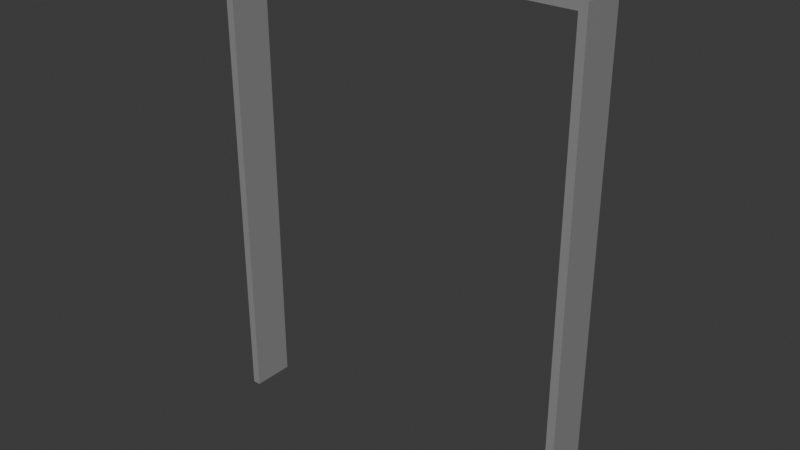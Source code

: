 # Source: G3_HKI_kaariteline_lattateras.blend  (saved by Blender 4.0.36; exported with 4.5.12 LTS)
import bpy
from mathutils import Matrix  # noqa: F401  (used for matrix-valued properties, if any)

bpy.ops.wm.read_factory_settings(use_empty=True)
scene = bpy.context.scene
scene.name = 'Scene'

# ---- collections
col_collection = bpy.data.collections.new('Collection'); scene.collection.children.link(col_collection)

# ---- materials (node trees are filled in below, after node groups)
mat_materiaalinnimi = bpy.data.materials.new('Materiaalinnimi')
mat_materiaalinnimi.alpha_threshold = 0.0
mat_materiaalinnimi.use_transparent_shadow = False
mat_materiaalinnimi.roughness = 0.5
mat_materiaalinnimi.line_color = (0.0, 0.0, 0.0, 1.0)

# ---- material node trees
mat_materiaalinnimi.use_nodes = True; mat_materiaalinnimi.node_tree.nodes.clear()
_N = mat_materiaalinnimi.node_tree.nodes; _L = mat_materiaalinnimi.node_tree.links
n0 = _N.new('ShaderNodeOutputMaterial'); n0.name = 'Material Output'; n0.location = (300, 300)
n1 = _N.new('ShaderNodeBsdfPrincipled'); n1.name = 'Principled BSDF'; n1.location = (10, 300)
n1.inputs[0].default_value = (0.2702, 0.2702, 0.2702, 1.0)
n1.inputs[3].default_value = 1.45
_L.new(n1.outputs[0], n0.inputs[0])
n0.is_active_output = True

# ---- world
world_world = bpy.data.worlds.new('World'); scene.world = world_world
world_world.use_nodes = True; world_world.node_tree.nodes.clear()
_N = world_world.node_tree.nodes; _L = world_world.node_tree.links
n0 = _N.new('ShaderNodeOutputWorld'); n0.name = 'World Output'; n0.location = (300, 300)
n1 = _N.new('ShaderNodeBackground'); n1.name = 'Background'; n1.location = (10, 300)
n1.inputs[0].default_value = (0.05088, 0.05088, 0.05088, 1.0)
_L.new(n1.outputs[0], n0.inputs[0])
n0.is_active_output = True
world_world.color = (0.05088, 0.05088, 0.05088)
world_world.use_sun_shadow = False
world_world.sun_shadow_jitter_overblur = 0.0

# ---- meshes
me_cube_001 = bpy.data.meshes.new('Cube.001')
me_cube_001.from_pydata([(-0.338, -0.04, 0.9), (-0.338, 0.04, 0.0), (-0.338, 0.04, 0.9), (0.338, -0.04, 0.0), (0.338, 0.04, 0.9), (-0.338, -0.04, 0.0), (0.338, -0.04, 0.9), (0.338, 0.04, 0.0), (-0.353, -0.04, 0.915), (-0.353, 0.04, 0.0), (-0.353, 0.04, 0.915), (0.353, -0.04, 0.0), (0.353, 0.04, 0.915), (-0.353, -0.04, 0.0), (0.353, -0.04, 0.915), (0.353, 0.04, 0.0)], [], [(5, 1, 2, 0), (7, 3, 6, 4), (4, 6, 0, 2), (13, 8, 10, 9), (15, 12, 14, 11), (12, 10, 8, 14), (2, 1, 9, 10), (4, 2, 10, 12), (1, 5, 13, 9), (5, 0, 8, 13), (7, 4, 12, 15), (3, 7, 15, 11), (6, 3, 11, 14), (0, 6, 14, 8)])
me_cube_001.polygons.foreach_set('use_smooth', [True] * 14)
_k = set([(0, 2), (0, 5), (0, 6), (1, 2), (1, 5), (1, 9), (2, 4), (3, 6), (3, 7), (3, 11), (4, 6), (4, 7), (5, 13), (7, 15), (8, 10), (8, 13), (8, 14), (9, 10), (9, 13), (10, 12), (11, 14), (11, 15), (12, 14), (12, 15)])
me_cube_001.attributes.new('sharp_edge', 'BOOLEAN', 'EDGE').data.foreach_set('value', [ (min(e.vertices), max(e.vertices)) in _k for e in me_cube_001.edges])
_uv = me_cube_001.uv_layers.new(name='UVMap')
_uv.uv.foreach_set('vector', [0.375, 0.0, 0.375, 0.25, 0.625, 0.25, 0.625, 0.0, 0.375, 0.5, 0.375, 0.75, 0.625, 0.75, 0.625, 0.5, 0.625, 0.5, 0.625, 0.75, 0.875, 0.75, 0.875, 0.5, 0.375, 0.0, 0.625, 0.0, 0.625, 0.25, 0.375, 0.25, 0.375, 0.5, 0.625, 0.5, 0.625, 0.75, 0.375, 0.75, 0.625, 0.5, 0.875, 0.5, 0.875, 0.75, 0.625, 0.75, 0.625, 0.25, 0.375, 0.25, 0.375, 0.25, 0.625, 0.25, 0.625, 0.5, 0.875, 0.5, 0.875, 0.5, 0.625, 0.5, 0.375, 0.25, 0.375, 0.0, 0.375, 0.0, 0.375, 0.25, 0.375, 0.0, 0.625, 0.0, 0.625, 0.0, 0.375, 0.0, 0.375, 0.5, 0.625, 0.5, 0.625, 0.5, 0.375, 0.5, 0.375, 0.75, 0.375, 0.5, 0.375, 0.5, 0.375, 0.75, 0.625, 0.75, 0.375, 0.75, 0.375, 0.75, 0.625, 0.75, 0.875, 0.75, 0.625, 0.75, 0.625, 0.75, 0.875, 0.75])
me_cube_001.materials.append(mat_materiaalinnimi)
me_cube_001.update()
me_cube_001.normals_split_custom_set([tuple(v) for v in zip(*[iter([1.0, 0.0, 0.0, 1.0, 0.0, 0.0, 1.0, 0.0, 0.0, 1.0, 0.0, 0.0, -1.0, 0.0, 0.0, -1.0, 0.0, 0.0, -1.0, 0.0, 0.0, -1.0, 0.0, 0.0, 0.0, 0.0, -1.0, 0.0, 0.0, -1.0, 0.0, 0.0, -1.0, 0.0, 0.0, -1.0, -1.0, 0.0, 3.257e-08, -1.0, 0.0, 3.257e-08, -1.0, 0.0, 3.257e-08, -1.0, 0.0, 3.257e-08, 1.0, 0.0, 3.257e-08, 1.0, 0.0, 3.257e-08, 1.0, 0.0, 3.257e-08, 1.0, 0.0, 3.257e-08, 0.0, 0.0, 1.0, 0.0, 0.0, 1.0, 0.0, 0.0, 1.0, 0.0, 0.0, 1.0, 0.0, 1.0, -8.874e-08, 0.0, 1.0, 2.224e-09, 0.0, 1.0, 2.224e-09, 0.0, 1.0, -8.874e-08, 0.0, 1.0, -8.874e-08, 0.0, 1.0, -8.874e-08, 0.0, 1.0, -8.874e-08, 0.0, 1.0, -8.874e-08, 0.0, 0.0, -1.0, 0.0, 0.0, -1.0, 0.0, 0.0, -1.0, 0.0, 0.0, -1.0, 0.0, -1.0, 2.224e-09, 0.0, -1.0, -8.874e-08, 0.0, -1.0, -8.874e-08, 0.0, -1.0, 2.224e-09, 0.0, 1.0, 2.224e-09, 0.0, 1.0, -8.874e-08, 0.0, 1.0, -8.874e-08, 0.0, 1.0, 2.224e-09, 0.0, 0.0, -1.0, 0.0, 0.0, -1.0, 0.0, 0.0, -1.0, 0.0, 0.0, -1.0, 0.0, -1.0, -8.874e-08, 0.0, -1.0, 2.224e-09, 0.0, -1.0, 2.224e-09, 0.0, -1.0, -8.874e-08, 0.0, -1.0, -8.874e-08, 0.0, -1.0, -8.874e-08, 0.0, -1.0, -8.874e-08, 0.0, -1.0, -8.874e-08])] * 3)])

# ---- objects
ob_g3_hki_kaariteline_lattateras = bpy.data.objects.new('G3 HKI Kaariteline lattateras', me_cube_001)

# ---- transforms, parenting, visibility, modifiers, constraints
ob_g3_hki_kaariteline_lattateras.location = (0.0, 0.0, 0.003633)
ob_g3_hki_kaariteline_lattateras.rotation_euler = (-1.629e-07, 0.0, 0.0)
ob_g3_hki_kaariteline_lattateras.color = (0.8, 0.8, 0.8, 1.0)

# ---- collection membership
col_collection.objects.link(ob_g3_hki_kaariteline_lattateras)

# ---- scene / render settings (as saved in the file)
scene.frame_start = 1; scene.frame_end = 250; scene.frame_set(1)
scene.render.engine = 'BLENDER_EEVEE_NEXT'
scene.cycles.sampling_pattern = 'TABULATED_SOBOL'
bpy.context.view_layer.update()

# ---- added for rendering (the .blend has no active camera and no usable light): camera, sun
cam_auto = bpy.data.cameras.new('AutoCamera')
cam_auto.lens = 50.0
cam_auto.sensor_width = 36.0
cam_auto.clip_end = 1000.0
ob_auto_camera = bpy.data.objects.new('AutoCamera', cam_auto)
scene.collection.objects.link(ob_auto_camera)
ob_auto_camera.location = (1.07185, -1.28622, 1.31861)
ob_auto_camera.rotation_euler = (1.09748, -7.21219e-08, 0.694738)
scene.camera = ob_auto_camera
light_auto_sun = bpy.data.lights.new('AutoSun', 'SUN')
light_auto_sun.energy = 3.0
light_auto_sun.angle = 0.0523599
ob_auto_sun = bpy.data.objects.new('AutoSun', light_auto_sun)
scene.collection.objects.link(ob_auto_sun)
ob_auto_sun.rotation_euler = (0.872665, 0.174533, 0.523599)
bpy.context.view_layer.update()
